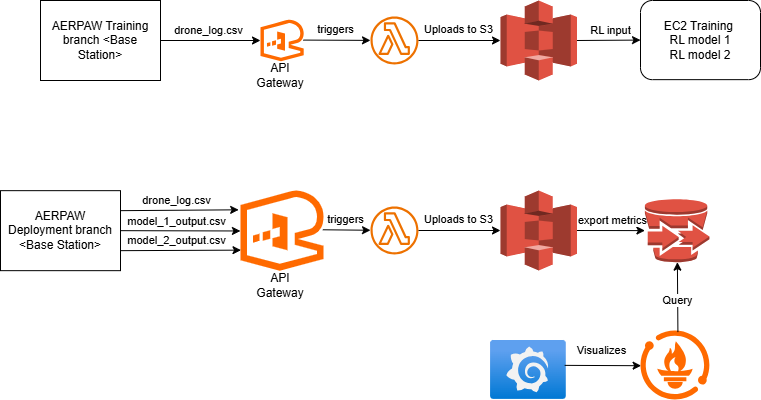

The diagram above was exported from draw.io. Its source (the exported page's mxGraphModel, read from the mxfile embedded in the PNG):
<mxGraphModel dx="1141" dy="594" grid="1" gridSize="10" guides="1" tooltips="1" connect="1" arrows="1" fold="1" page="1" pageScale="1" pageWidth="850" pageHeight="1100" math="0" shadow="0">
  <root>
    <mxCell id="0" />
    <mxCell id="1" parent="0" />
    <mxCell id="72Q0hz4YL1AfBdPeQQJT-1" parent="1" style="rounded=0;whiteSpace=wrap;html=1;" value="AERPAW Training branch &amp;lt;Base Station&amp;gt;" vertex="1">
      <mxGeometry height="80" width="120" x="120" y="80" as="geometry" />
    </mxCell>
    <mxCell id="72Q0hz4YL1AfBdPeQQJT-2" parent="1" style="points=[];aspect=fixed;html=1;align=center;shadow=0;dashed=0;fillColor=#FF6A00;strokeColor=none;shape=mxgraph.alibaba_cloud.apigateway;" value="" vertex="1">
      <mxGeometry height="41.699999999999996" width="43.199999999999996" x="340" y="99.15" as="geometry" />
    </mxCell>
    <mxCell id="72Q0hz4YL1AfBdPeQQJT-3" parent="1" style="text;html=1;whiteSpace=wrap;strokeColor=none;fillColor=none;align=center;verticalAlign=middle;rounded=0;" value="API Gateway" vertex="1">
      <mxGeometry height="30" width="60" x="330" y="140" as="geometry" />
    </mxCell>
    <mxCell id="72Q0hz4YL1AfBdPeQQJT-4" parent="1" style="sketch=0;outlineConnect=0;fontColor=#232F3E;gradientColor=none;fillColor=#ED7100;strokeColor=none;dashed=0;verticalLabelPosition=bottom;verticalAlign=top;align=center;html=1;fontSize=12;fontStyle=0;aspect=fixed;pointerEvents=1;shape=mxgraph.aws4.lambda_function;" value="" vertex="1">
      <mxGeometry height="48" width="48" x="450" y="96.00000000000001" as="geometry" />
    </mxCell>
    <mxCell id="72Q0hz4YL1AfBdPeQQJT-5" parent="1" style="outlineConnect=0;dashed=0;verticalLabelPosition=bottom;verticalAlign=top;align=center;html=1;shape=mxgraph.aws3.s3;fillColor=#E05243;gradientColor=none;" value="" vertex="1">
      <mxGeometry height="80" width="76.5" x="580" y="80" as="geometry" />
    </mxCell>
    <mxCell id="72Q0hz4YL1AfBdPeQQJT-6" parent="1" style="rounded=1;whiteSpace=wrap;html=1;align=center;" value="EC2 Training&amp;nbsp;&lt;div&gt;RL model 1&lt;/div&gt;&lt;div&gt;RL model 2&lt;/div&gt;" vertex="1">
      <mxGeometry height="79.15" width="120" x="720" y="80" as="geometry" />
    </mxCell>
    <mxCell id="72Q0hz4YL1AfBdPeQQJT-7" edge="1" parent="1" source="72Q0hz4YL1AfBdPeQQJT-1" style="endArrow=classic;html=1;rounded=0;exitX=1;exitY=0.5;exitDx=0;exitDy=0;" value="">
      <mxGeometry height="50" relative="1" width="50" as="geometry">
        <mxPoint x="480" y="280" as="sourcePoint" />
        <mxPoint x="340" y="120" as="targetPoint" />
      </mxGeometry>
    </mxCell>
    <mxCell id="72Q0hz4YL1AfBdPeQQJT-8" connectable="0" parent="72Q0hz4YL1AfBdPeQQJT-7" style="edgeLabel;html=1;align=center;verticalAlign=middle;resizable=0;points=[];" value="drone_log.csv" vertex="1">
      <mxGeometry relative="1" x="-0.064" as="geometry">
        <mxPoint y="-10" as="offset" />
      </mxGeometry>
    </mxCell>
    <mxCell id="72Q0hz4YL1AfBdPeQQJT-9" edge="1" parent="1" source="72Q0hz4YL1AfBdPeQQJT-2" style="endArrow=classic;html=1;rounded=0;exitX=0.991;exitY=0.49;exitDx=0;exitDy=0;exitPerimeter=0;" target="72Q0hz4YL1AfBdPeQQJT-4" value="">
      <mxGeometry height="50" relative="1" width="50" as="geometry">
        <mxPoint x="480" y="280" as="sourcePoint" />
        <mxPoint x="530" y="230" as="targetPoint" />
      </mxGeometry>
    </mxCell>
    <mxCell id="72Q0hz4YL1AfBdPeQQJT-10" connectable="0" parent="72Q0hz4YL1AfBdPeQQJT-9" style="edgeLabel;html=1;align=center;verticalAlign=middle;resizable=0;points=[];" value="triggers" vertex="1">
      <mxGeometry relative="1" x="-0.0483" as="geometry">
        <mxPoint y="-11" as="offset" />
      </mxGeometry>
    </mxCell>
    <mxCell id="72Q0hz4YL1AfBdPeQQJT-11" edge="1" parent="1" source="72Q0hz4YL1AfBdPeQQJT-4" style="endArrow=classic;html=1;rounded=0;entryX=0;entryY=0.5;entryDx=0;entryDy=0;entryPerimeter=0;" target="72Q0hz4YL1AfBdPeQQJT-5" value="">
      <mxGeometry height="50" relative="1" width="50" as="geometry">
        <mxPoint x="490" y="170" as="sourcePoint" />
        <mxPoint x="530" y="230" as="targetPoint" />
      </mxGeometry>
    </mxCell>
    <mxCell id="72Q0hz4YL1AfBdPeQQJT-12" connectable="0" parent="72Q0hz4YL1AfBdPeQQJT-11" style="edgeLabel;html=1;align=center;verticalAlign=middle;resizable=0;points=[];" value="Uploads to S3" vertex="1">
      <mxGeometry relative="1" x="-0.0422" y="2" as="geometry">
        <mxPoint y="-9" as="offset" />
      </mxGeometry>
    </mxCell>
    <mxCell id="72Q0hz4YL1AfBdPeQQJT-13" edge="1" parent="1" source="72Q0hz4YL1AfBdPeQQJT-5" style="endArrow=classic;html=1;rounded=0;entryX=0;entryY=0.5;entryDx=0;entryDy=0;exitX=1;exitY=0.5;exitDx=0;exitDy=0;exitPerimeter=0;" target="72Q0hz4YL1AfBdPeQQJT-6" value="">
      <mxGeometry height="50" relative="1" width="50" as="geometry">
        <mxPoint x="480" y="280" as="sourcePoint" />
        <mxPoint x="530" y="230" as="targetPoint" />
      </mxGeometry>
    </mxCell>
    <mxCell id="72Q0hz4YL1AfBdPeQQJT-14" connectable="0" parent="72Q0hz4YL1AfBdPeQQJT-13" style="edgeLabel;html=1;align=center;verticalAlign=middle;resizable=0;points=[];" value="RL input" vertex="1">
      <mxGeometry relative="1" x="-0.2663" y="-1" as="geometry">
        <mxPoint x="10" y="-11" as="offset" />
      </mxGeometry>
    </mxCell>
    <mxCell id="72Q0hz4YL1AfBdPeQQJT-15" parent="1" style="rounded=0;whiteSpace=wrap;html=1;" value="AERPAW Deployment branch &amp;lt;Base Station&amp;gt;" vertex="1">
      <mxGeometry height="80" width="120" x="80" y="270.16" as="geometry" />
    </mxCell>
    <mxCell id="72Q0hz4YL1AfBdPeQQJT-16" parent="1" style="points=[];aspect=fixed;html=1;align=center;shadow=0;dashed=0;fillColor=#FF6A00;strokeColor=none;shape=mxgraph.alibaba_cloud.apigateway;" value="" vertex="1">
      <mxGeometry height="80.16" width="83.04" x="320" y="270" as="geometry" />
    </mxCell>
    <mxCell id="72Q0hz4YL1AfBdPeQQJT-17" parent="1" style="text;html=1;whiteSpace=wrap;strokeColor=none;fillColor=none;align=center;verticalAlign=middle;rounded=0;" value="API Gateway" vertex="1">
      <mxGeometry height="30" width="60" x="330" y="350.16" as="geometry" />
    </mxCell>
    <mxCell id="72Q0hz4YL1AfBdPeQQJT-18" parent="1" style="sketch=0;outlineConnect=0;fontColor=#232F3E;gradientColor=none;fillColor=#ED7100;strokeColor=none;dashed=0;verticalLabelPosition=bottom;verticalAlign=top;align=center;html=1;fontSize=12;fontStyle=0;aspect=fixed;pointerEvents=1;shape=mxgraph.aws4.lambda_function;" value="" vertex="1">
      <mxGeometry height="48" width="48" x="450" y="286" as="geometry" />
    </mxCell>
    <mxCell id="72Q0hz4YL1AfBdPeQQJT-19" parent="1" style="outlineConnect=0;dashed=0;verticalLabelPosition=bottom;verticalAlign=top;align=center;html=1;shape=mxgraph.aws3.s3;fillColor=#E05243;gradientColor=none;" value="" vertex="1">
      <mxGeometry height="80" width="76.5" x="580" y="270" as="geometry" />
    </mxCell>
    <mxCell id="72Q0hz4YL1AfBdPeQQJT-21" edge="1" parent="1" source="72Q0hz4YL1AfBdPeQQJT-15" style="endArrow=classic;html=1;rounded=0;exitX=1;exitY=0.5;exitDx=0;exitDy=0;entryX=-0.001;entryY=0.505;entryDx=0;entryDy=0;entryPerimeter=0;" target="72Q0hz4YL1AfBdPeQQJT-16" value="">
      <mxGeometry height="50" relative="1" width="50" as="geometry">
        <mxPoint x="480" y="470" as="sourcePoint" />
        <mxPoint x="320" y="308" as="targetPoint" />
      </mxGeometry>
    </mxCell>
    <mxCell id="72Q0hz4YL1AfBdPeQQJT-22" connectable="0" parent="72Q0hz4YL1AfBdPeQQJT-21" style="edgeLabel;html=1;align=center;verticalAlign=middle;resizable=0;points=[];" value="model_1_output.csv" vertex="1">
      <mxGeometry relative="1" x="-0.064" as="geometry">
        <mxPoint y="-10" as="offset" />
      </mxGeometry>
    </mxCell>
    <mxCell id="72Q0hz4YL1AfBdPeQQJT-23" edge="1" parent="1" source="72Q0hz4YL1AfBdPeQQJT-16" style="endArrow=classic;html=1;rounded=0;exitX=0.991;exitY=0.49;exitDx=0;exitDy=0;exitPerimeter=0;" target="72Q0hz4YL1AfBdPeQQJT-18" value="">
      <mxGeometry height="50" relative="1" width="50" as="geometry">
        <mxPoint x="480" y="470" as="sourcePoint" />
        <mxPoint x="530" y="420" as="targetPoint" />
      </mxGeometry>
    </mxCell>
    <mxCell id="72Q0hz4YL1AfBdPeQQJT-24" connectable="0" parent="72Q0hz4YL1AfBdPeQQJT-23" style="edgeLabel;html=1;align=center;verticalAlign=middle;resizable=0;points=[];" value="triggers" vertex="1">
      <mxGeometry relative="1" x="-0.0483" as="geometry">
        <mxPoint y="-11" as="offset" />
      </mxGeometry>
    </mxCell>
    <mxCell id="72Q0hz4YL1AfBdPeQQJT-25" edge="1" parent="1" source="72Q0hz4YL1AfBdPeQQJT-18" style="endArrow=classic;html=1;rounded=0;entryX=0;entryY=0.5;entryDx=0;entryDy=0;entryPerimeter=0;" target="72Q0hz4YL1AfBdPeQQJT-19" value="">
      <mxGeometry height="50" relative="1" width="50" as="geometry">
        <mxPoint x="490" y="360" as="sourcePoint" />
        <mxPoint x="530" y="420" as="targetPoint" />
      </mxGeometry>
    </mxCell>
    <mxCell id="72Q0hz4YL1AfBdPeQQJT-26" connectable="0" parent="72Q0hz4YL1AfBdPeQQJT-25" style="edgeLabel;html=1;align=center;verticalAlign=middle;resizable=0;points=[];" value="Uploads to S3" vertex="1">
      <mxGeometry relative="1" x="-0.0422" y="2" as="geometry">
        <mxPoint y="-9" as="offset" />
      </mxGeometry>
    </mxCell>
    <mxCell id="72Q0hz4YL1AfBdPeQQJT-27" edge="1" parent="1" source="72Q0hz4YL1AfBdPeQQJT-19" style="endArrow=classic;html=1;rounded=0;exitX=1;exitY=0.5;exitDx=0;exitDy=0;exitPerimeter=0;" target="72Q0hz4YL1AfBdPeQQJT-35" value="">
      <mxGeometry height="50" relative="1" width="50" as="geometry">
        <mxPoint x="480" y="470" as="sourcePoint" />
        <mxPoint x="720" y="309.57500000000005" as="targetPoint" />
      </mxGeometry>
    </mxCell>
    <mxCell id="72Q0hz4YL1AfBdPeQQJT-28" connectable="0" parent="72Q0hz4YL1AfBdPeQQJT-27" style="edgeLabel;html=1;align=center;verticalAlign=middle;resizable=0;points=[];" value="export metrics" vertex="1">
      <mxGeometry relative="1" x="-0.2663" y="-1" as="geometry">
        <mxPoint x="10" y="-11" as="offset" />
      </mxGeometry>
    </mxCell>
    <mxCell id="72Q0hz4YL1AfBdPeQQJT-29" edge="1" parent="1" source="72Q0hz4YL1AfBdPeQQJT-15" style="endArrow=classic;html=1;rounded=0;entryX=0.006;entryY=0.744;entryDx=0;entryDy=0;entryPerimeter=0;exitX=1;exitY=0.75;exitDx=0;exitDy=0;" target="72Q0hz4YL1AfBdPeQQJT-16" value="">
      <mxGeometry height="50" relative="1" width="50" as="geometry">
        <mxPoint x="270" y="350" as="sourcePoint" />
        <mxPoint x="350" y="350" as="targetPoint" />
      </mxGeometry>
    </mxCell>
    <mxCell id="72Q0hz4YL1AfBdPeQQJT-30" connectable="0" parent="72Q0hz4YL1AfBdPeQQJT-29" style="edgeLabel;html=1;align=center;verticalAlign=middle;resizable=0;points=[];" value="model_2_output.csv" vertex="1">
      <mxGeometry relative="1" x="-0.064" as="geometry">
        <mxPoint y="-10" as="offset" />
      </mxGeometry>
    </mxCell>
    <mxCell id="72Q0hz4YL1AfBdPeQQJT-31" edge="1" parent="1" source="72Q0hz4YL1AfBdPeQQJT-15" style="endArrow=classic;html=1;rounded=0;exitX=1;exitY=0.25;exitDx=0;exitDy=0;entryX=-0.022;entryY=0.241;entryDx=0;entryDy=0;entryPerimeter=0;" target="72Q0hz4YL1AfBdPeQQJT-16" value="">
      <mxGeometry height="50" relative="1" width="50" as="geometry">
        <mxPoint x="280" y="340" as="sourcePoint" />
        <mxPoint x="360" y="340" as="targetPoint" />
      </mxGeometry>
    </mxCell>
    <mxCell id="72Q0hz4YL1AfBdPeQQJT-32" connectable="0" parent="72Q0hz4YL1AfBdPeQQJT-31" style="edgeLabel;html=1;align=center;verticalAlign=middle;resizable=0;points=[];" value="drone_log.csv" vertex="1">
      <mxGeometry relative="1" x="-0.064" as="geometry">
        <mxPoint y="-10" as="offset" />
      </mxGeometry>
    </mxCell>
    <mxCell id="72Q0hz4YL1AfBdPeQQJT-33" parent="1" style="points=[];aspect=fixed;html=1;align=center;shadow=0;dashed=0;fillColor=#FF6A00;strokeColor=none;shape=mxgraph.alibaba_cloud.prometheus;" value="" vertex="1">
      <mxGeometry height="68.9" width="68.9" x="720" y="410" as="geometry" />
    </mxCell>
    <mxCell id="72Q0hz4YL1AfBdPeQQJT-35" parent="1" style="outlineConnect=0;dashed=0;verticalLabelPosition=bottom;verticalAlign=top;align=center;html=1;shape=mxgraph.aws3.import_export;fillColor=#E05243;gradientColor=none;" value="" vertex="1">
      <mxGeometry height="63" width="64.5" x="724.4" y="278.65999999999997" as="geometry" />
    </mxCell>
    <mxCell id="72Q0hz4YL1AfBdPeQQJT-37" edge="1" parent="1" source="72Q0hz4YL1AfBdPeQQJT-33" style="endArrow=classic;html=1;rounded=0;exitX=0.543;exitY=0.023;exitDx=0;exitDy=0;exitPerimeter=0;" target="72Q0hz4YL1AfBdPeQQJT-35" value="">
      <mxGeometry height="50" relative="1" width="50" as="geometry">
        <mxPoint x="630" y="380" as="sourcePoint" />
        <mxPoint x="680" y="330" as="targetPoint" />
      </mxGeometry>
    </mxCell>
    <mxCell id="72Q0hz4YL1AfBdPeQQJT-38" connectable="0" parent="72Q0hz4YL1AfBdPeQQJT-37" style="edgeLabel;html=1;align=center;verticalAlign=middle;resizable=0;points=[];" value="Query" vertex="1">
      <mxGeometry relative="1" x="-0.085" y="1" as="geometry">
        <mxPoint as="offset" />
      </mxGeometry>
    </mxCell>
    <mxCell id="72Q0hz4YL1AfBdPeQQJT-39" parent="1" style="image;aspect=fixed;html=1;points=[];align=center;fontSize=12;image=img/lib/azure2/other/Grafana.svg;" value="" vertex="1">
      <mxGeometry height="58.9" width="75.86" x="570" y="420" as="geometry" />
    </mxCell>
    <mxCell id="72Q0hz4YL1AfBdPeQQJT-40" edge="1" parent="1" source="72Q0hz4YL1AfBdPeQQJT-39" style="endArrow=classic;html=1;rounded=0;entryX=0.009;entryY=0.511;entryDx=0;entryDy=0;entryPerimeter=0;exitX=0.978;exitY=0.422;exitDx=0;exitDy=0;exitPerimeter=0;" target="72Q0hz4YL1AfBdPeQQJT-33" value="">
      <mxGeometry height="50" relative="1" width="50" as="geometry">
        <mxPoint x="630" y="380" as="sourcePoint" />
        <mxPoint x="680" y="330" as="targetPoint" />
      </mxGeometry>
    </mxCell>
    <mxCell id="72Q0hz4YL1AfBdPeQQJT-41" connectable="0" parent="72Q0hz4YL1AfBdPeQQJT-40" style="edgeLabel;html=1;align=center;verticalAlign=middle;resizable=0;points=[];" value="Visualizes" vertex="1">
      <mxGeometry relative="1" x="-0.5241" y="2" as="geometry">
        <mxPoint x="18" y="-13" as="offset" />
      </mxGeometry>
    </mxCell>
  </root>
</mxGraphModel>